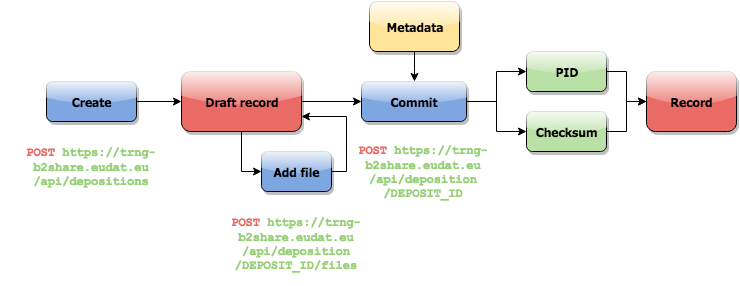

The diagram above was exported from draw.io. Its source (the exported page's mxGraphModel, read from the mxfile embedded in the PNG):
<mxGraphModel dx="1256" dy="869" grid="1" gridSize="10" guides="1" tooltips="1" connect="1" arrows="1" fold="1" page="1" pageScale="1" pageWidth="826" pageHeight="1169" background="#ffffff" math="0" shadow="0">
  <root>
    <mxCell id="0" />
    <mxCell id="1" parent="0" />
    <mxCell id="1ec55888021885f6-1" value="Draft record&lt;br&gt;" style="rounded=1;whiteSpace=wrap;html=1;fillColor=#EA6B66;glass=1;shadow=1;fontColor=#000000;labelBorderColor=none;fontStyle=1;fontFamily=Tahoma;" vertex="1" parent="1">
      <mxGeometry x="225" y="220" width="120" height="60" as="geometry" />
    </mxCell>
    <mxCell id="1ec55888021885f6-2" value="Commit" style="rounded=1;whiteSpace=wrap;html=1;fillColor=#7EA6E0;shadow=1;comic=0;glass=1;fontColor=#000000;labelBorderColor=none;fontStyle=1;fontFamily=Tahoma;" vertex="1" parent="1">
      <mxGeometry x="405" y="230" width="105" height="40" as="geometry" />
    </mxCell>
    <mxCell id="1ec55888021885f6-6" value="Add file&lt;br&gt;" style="rounded=1;whiteSpace=wrap;html=1;fillColor=#7EA6E0;shadow=1;comic=0;glass=1;fontColor=#000000;labelBorderColor=none;fontStyle=1;fontFamily=Tahoma;" vertex="1" parent="1">
      <mxGeometry x="305" y="300" width="70" height="40" as="geometry" />
    </mxCell>
    <mxCell id="1ec55888021885f6-11" value="Create&lt;br&gt;" style="rounded=1;whiteSpace=wrap;html=1;fillColor=#7EA6E0;shadow=1;comic=0;glass=1;fontColor=#000000;labelBorderColor=none;fontStyle=1;fontFamily=Tahoma;" vertex="1" parent="1">
      <mxGeometry x="90" y="230" width="90" height="40" as="geometry" />
    </mxCell>
    <mxCell id="1ec55888021885f6-3" value="" style="edgeStyle=orthogonalEdgeStyle;rounded=0;html=1;jettySize=auto;orthogonalLoop=1;shadow=0;" edge="1" parent="1" source="1ec55888021885f6-1" target="1ec55888021885f6-2">
      <mxGeometry relative="1" as="geometry" />
    </mxCell>
    <mxCell id="1ec55888021885f6-4" value="Record" style="rounded=1;whiteSpace=wrap;html=1;shadow=1;fontFamily=Tahoma;fontSize=12;fontColor=#000000;align=center;strokeColor=#000000;fillColor=#EA6B66;glass=1;labelBorderColor=none;fontStyle=1" vertex="1" parent="1">
      <mxGeometry x="690" y="220" width="90" height="60" as="geometry" />
    </mxCell>
    <mxCell id="1ec55888021885f6-7" value="" style="edgeStyle=orthogonalEdgeStyle;rounded=0;html=1;jettySize=auto;orthogonalLoop=1;entryX=0;entryY=0.5;" edge="1" parent="1" source="1ec55888021885f6-1" target="1ec55888021885f6-6">
      <mxGeometry relative="1" as="geometry">
        <Array as="points">
          <mxPoint x="285" y="320" />
        </Array>
      </mxGeometry>
    </mxCell>
    <mxCell id="1ec55888021885f6-9" value="Metadata&lt;br&gt;" style="rounded=1;whiteSpace=wrap;html=1;fillColor=#FFE599;glass=1;shadow=1;fontColor=#000000;labelBorderColor=none;fontStyle=1;fontFamily=Tahoma;" vertex="1" parent="1">
      <mxGeometry x="413" y="150" width="90" height="50" as="geometry" />
    </mxCell>
    <mxCell id="1ec55888021885f6-17" value="" style="edgeStyle=orthogonalEdgeStyle;rounded=0;html=1;jettySize=auto;orthogonalLoop=1;" edge="1" parent="1" source="1ec55888021885f6-15" target="1ec55888021885f6-4">
      <mxGeometry relative="1" as="geometry" />
    </mxCell>
    <mxCell id="1ec55888021885f6-15" value="PID" style="rounded=1;whiteSpace=wrap;html=1;fillColor=#B9E0A5;glass=1;shadow=1;fontColor=#000000;labelBorderColor=none;fontStyle=1;fontFamily=Tahoma;" vertex="1" parent="1">
      <mxGeometry x="570" y="200" width="80" height="40" as="geometry" />
    </mxCell>
    <mxCell id="1ec55888021885f6-23" value="Checksum" style="rounded=1;whiteSpace=wrap;html=1;fillColor=#B9E0A5;glass=1;shadow=1;fontColor=#000000;labelBorderColor=none;fontStyle=1;fontFamily=Tahoma;" vertex="1" parent="1">
      <mxGeometry x="570" y="260" width="80" height="40" as="geometry" />
    </mxCell>
    <mxCell id="1ec55888021885f6-8" style="edgeStyle=orthogonalEdgeStyle;rounded=0;html=1;exitX=1;exitY=0.5;jettySize=auto;orthogonalLoop=1;entryX=1;entryY=0.75;" edge="1" parent="1" source="1ec55888021885f6-6" target="1ec55888021885f6-1">
      <mxGeometry relative="1" as="geometry">
        <mxPoint x="505" y="350" as="targetPoint" />
        <Array as="points">
          <mxPoint x="390" y="320" />
          <mxPoint x="390" y="265" />
        </Array>
      </mxGeometry>
    </mxCell>
    <mxCell id="1ec55888021885f6-10" value="" style="edgeStyle=orthogonalEdgeStyle;rounded=0;html=1;jettySize=auto;orthogonalLoop=1;" edge="1" parent="1" source="1ec55888021885f6-9" target="1ec55888021885f6-2">
      <mxGeometry relative="1" as="geometry" />
    </mxCell>
    <mxCell id="1ec55888021885f6-12" value="" style="edgeStyle=orthogonalEdgeStyle;rounded=0;html=1;jettySize=auto;orthogonalLoop=1;" edge="1" parent="1" source="1ec55888021885f6-11" target="1ec55888021885f6-1">
      <mxGeometry relative="1" as="geometry" />
    </mxCell>
    <mxCell id="1ec55888021885f6-25" style="edgeStyle=orthogonalEdgeStyle;rounded=0;html=1;exitX=1;exitY=0.5;entryX=0;entryY=0.5;jettySize=auto;orthogonalLoop=1;" edge="1" parent="1" source="1ec55888021885f6-2" target="1ec55888021885f6-15">
      <mxGeometry relative="1" as="geometry">
        <Array as="points">
          <mxPoint x="540" y="250" />
          <mxPoint x="540" y="220" />
        </Array>
      </mxGeometry>
    </mxCell>
    <mxCell id="1ec55888021885f6-26" style="edgeStyle=orthogonalEdgeStyle;rounded=0;html=1;exitX=1;exitY=0.5;entryX=0;entryY=0.5;jettySize=auto;orthogonalLoop=1;" edge="1" parent="1" source="1ec55888021885f6-2" target="1ec55888021885f6-23">
      <mxGeometry relative="1" as="geometry">
        <Array as="points">
          <mxPoint x="540" y="250" />
          <mxPoint x="540" y="280" />
        </Array>
      </mxGeometry>
    </mxCell>
    <mxCell id="1ec55888021885f6-27" style="edgeStyle=orthogonalEdgeStyle;rounded=0;html=1;exitX=1;exitY=0.5;entryX=0;entryY=0.5;jettySize=auto;orthogonalLoop=1;" edge="1" parent="1" source="1ec55888021885f6-23" target="1ec55888021885f6-4">
      <mxGeometry relative="1" as="geometry" />
    </mxCell>
    <mxCell id="1ec55888021885f6-28" value="&lt;font color=&quot;#EA6B66&quot;&gt;POST&lt;/font&gt; &lt;font color=&quot;#97D077&quot;&gt;https://trng-b2share.eudat.eu/api/depositions&lt;/font&gt;" style="text;html=1;strokeColor=none;fillColor=none;align=center;verticalAlign=middle;whiteSpace=wrap;overflow=hidden;shadow=1;glass=1;comic=0;fontFamily=Courier New;fontColor=#000000;fontStyle=1" vertex="1" parent="1">
      <mxGeometry x="45" y="290" width="180" height="50" as="geometry" />
    </mxCell>
    <mxCell id="1ec55888021885f6-29" value="&lt;font color=&quot;#EA6B66&quot;&gt;POST&lt;/font&gt; &lt;font color=&quot;#97D077&quot;&gt;https://trng-b2share.eudat.eu/api/deposition/DEPOSIT_ID/files&lt;/font&gt;" style="text;html=1;strokeColor=none;fillColor=none;align=center;verticalAlign=middle;whiteSpace=wrap;overflow=hidden;shadow=1;glass=1;comic=0;fontFamily=Courier New;fontColor=#000000;fontStyle=1" vertex="1" parent="1">
      <mxGeometry x="250" y="355" width="180" height="75" as="geometry" />
    </mxCell>
    <mxCell id="1ec55888021885f6-30" value="&lt;font color=&quot;#EA6B66&quot;&gt;POST&lt;/font&gt; &lt;font color=&quot;#97D077&quot;&gt;https://trng-b2share.eudat.eu/api/deposition/DEPOSIT_ID&lt;/font&gt;" style="text;html=1;strokeColor=none;fillColor=none;align=center;verticalAlign=middle;whiteSpace=wrap;overflow=hidden;shadow=1;glass=1;comic=0;fontFamily=Courier New;fontColor=#000000;fontStyle=1" vertex="1" parent="1">
      <mxGeometry x="377" y="283" width="180" height="75" as="geometry" />
    </mxCell>
  </root>
</mxGraphModel>